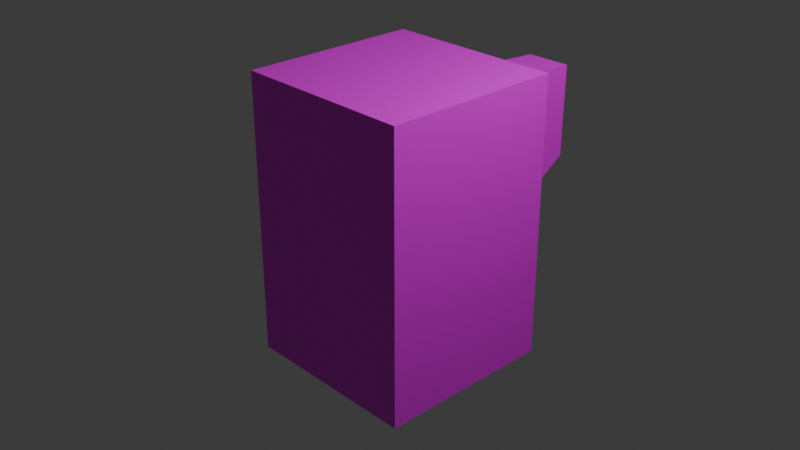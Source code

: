# Source: coffee.blend  (saved by Blender 4.1.24; exported with 4.5.12 LTS)
import bpy
from mathutils import Matrix  # noqa: F401  (used for matrix-valued properties, if any)

bpy.ops.wm.read_factory_settings(use_empty=True)
scene = bpy.context.scene
scene.name = 'Scene'

# ---- collections
col_collection = bpy.data.collections.new('Collection'); scene.collection.children.link(col_collection)

# ---- images (referenced by path relative to the original .blend; pixels are not part of the script)
import os
ASSET_DIR = os.environ.get("B2B_ASSET_DIR", "")  # directory of the original .blend (textures are referenced by path, not embedded)
HERE = os.path.dirname(os.path.abspath(__file__))  # packed textures are extracted next to this script under _unpacked/

def load_image(name, relpath, width, height, colorspace="sRGB"):
    """Load a texture the original file referenced (path relative to the .blend, or extracted next to this script)."""
    p = next((c for c in (os.path.join(HERE, relpath), os.path.join(ASSET_DIR, relpath)) if relpath and os.path.exists(c)), "")
    if p:
        img = bpy.data.images.load(p, check_existing=True)
        img.name = name
    else:  # same state as the original file: an image datablock whose file is absent (Cycles renders it pink)
        img = bpy.data.images.new(name, width, height)
        img.source = "FILE"
        img.filepath = "//" + (relpath or name)
    img.colorspace_settings.name = colorspace
    return img
img_coffee = load_image('coffee', 'coffee.png', 1024, 1024, 'sRGB')

# ---- materials (node trees are filled in below, after node groups)
mat_material = bpy.data.materials.new('Material')
mat_material.alpha_threshold = 0.0
mat_material.use_transparent_shadow = False
mat_material.roughness = 0.5
mat_material.line_color = (0.0, 0.0, 0.0, 1.0)

# ---- material node trees
mat_material.use_nodes = True; mat_material.node_tree.nodes.clear()
_N = mat_material.node_tree.nodes; _L = mat_material.node_tree.links
n0 = _N.new('ShaderNodeOutputMaterial'); n0.name = 'Material Output'; n0.location = (300, 300)
n1 = _N.new('ShaderNodeBsdfPrincipled'); n1.name = 'Principled BSDF'; n1.location = (10, 300)
n1.inputs[3].default_value = 1.45
n2 = _N.new('ShaderNodeTexImage'); n2.name = 'Image Texture'; n2.location = (-280, 280)
n2.image = img_coffee
_L.new(n1.outputs[0], n0.inputs[0])
_L.new(n2.outputs[0], n1.inputs[0])
n0.is_active_output = True

# ---- world
world_world = bpy.data.worlds.new('World'); scene.world = world_world
world_world.use_nodes = True; world_world.node_tree.nodes.clear()
_N = world_world.node_tree.nodes; _L = world_world.node_tree.links
n0 = _N.new('ShaderNodeOutputWorld'); n0.name = 'World Output'; n0.location = (300, 300)
n1 = _N.new('ShaderNodeBackground'); n1.name = 'Background'; n1.location = (10, 300)
n1.inputs[0].default_value = (0.05088, 0.05088, 0.05088, 1.0)
_L.new(n1.outputs[0], n0.inputs[0])
n0.is_active_output = True
world_world.color = (0.05088, 0.05088, 0.05088)
world_world.use_sun_shadow = False
world_world.sun_shadow_jitter_overblur = 0.0

# ---- cameras
cam_camera = bpy.data.cameras.new('Camera')
cam_camera.clip_end = 100.0
cam_camera.ortho_scale = 7.314

# ---- lights
light_light = bpy.data.lights.new('Light', 'POINT')
light_light.transmission_factor = 0.0
light_light.energy = 1000.0
light_light.shadow_soft_size = 0.1
light_light.shadow_maximum_resolution = 0.006
light_light.use_absolute_resolution = True

# ---- meshes
me_cube = bpy.data.meshes.new('Cube')
me_cube.from_pydata([(1.0, 1.0, 1.0), (1.0, 1.0, -1.0), (1.0, -1.0, 1.0), (1.0, -1.0, -1.0), (-1.0, 1.0, 1.0), (-1.0, 1.0, -1.0), (-1.0, -1.0, 1.0), (-1.0, -1.0, -1.0), (1.0, 1.0, 0.3251), (-1.0, -1.0, 0.3251), (1.0, -1.0, 0.3251), (-1.0, 1.0, 0.3251), (1.0, 1.0, 0.0757), (1.0, -1.0, 0.0757), (-1.0, 1.0, 0.0757), (-1.0, -1.0, 0.0757), (1.0, 1.0, -0.2643), (1.0, -1.0, -0.2643), (-1.0, 1.0, -0.2643), (-1.0, -1.0, -0.2643), (1.0, 1.0, -0.4432), (1.0, -1.0, -0.4432), (-1.0, 1.0, -0.4432), (-1.0, -1.0, -0.4432), (0.2383, 1.0, -1.0), (0.2383, -1.0, 1.0), (0.2383, -1.0, -1.0), (0.2383, 1.0, 1.0), (0.2383, 1.0, 0.3251), (0.2383, -1.0, 0.3251), (0.2383, -1.0, 0.0757), (0.2383, 1.0, 0.0757), (0.2383, 1.0, -0.2643), (0.2383, -1.0, -0.2643), (0.2383, -1.0, -0.4432), (0.2383, 1.0, -0.4432), (-0.28, 1.0, -1.0), (-0.28, -1.0, 1.0), (-0.28, -1.0, 0.3251), (-0.28, -1.0, 0.0757), (-0.28, -1.0, -0.2643), (-0.28, -1.0, -0.4432), (-0.28, -1.0, -1.0), (-0.28, 1.0, 1.0), (-0.28, 1.0, 0.3251), (-0.28, 1.0, 0.0757), (-0.28, 1.0, -0.2643), (-0.28, 1.0, -0.4432), (-0.28, 2.248, 0.2598), (0.2383, 2.248, 0.2598), (-0.28, 2.248, 0.08081), (0.2383, 2.248, 0.08081), (0.2383, 1.899, 0.1132), (-0.28, 1.899, 0.1132), (0.2383, 1.899, -0.06579), (-0.28, 1.899, -0.06579), (-0.28, 2.259, 0.7518), (0.2383, 2.259, 0.7518), (0.2383, 1.91, 0.6052), (-0.28, 1.91, 0.6052), (-0.28, 0.9965, 0.8045), (0.2383, 0.9965, 0.8045), (0.2383, 0.6474, 0.6579), (-0.28, 0.6474, 0.6579)], [], [(43, 4, 6, 37), (38, 37, 6, 9), (9, 6, 4, 11), (24, 1, 3, 26), (8, 0, 2, 10), (28, 27, 0, 8), (31, 28, 8, 12), (12, 8, 10, 13), (15, 9, 11, 14), (39, 38, 9, 15), (40, 39, 15, 19), (19, 15, 14, 18), (16, 12, 13, 17), (32, 31, 12, 16), (35, 32, 16, 20), (20, 16, 17, 21), (23, 19, 18, 22), (41, 40, 19, 23), (42, 41, 23, 7), (7, 23, 22, 5), (1, 20, 21, 3), (24, 35, 20, 1), (36, 47, 35, 24), (3, 21, 34, 26), (21, 17, 33, 34), (52, 49, 57, 58), (46, 45, 31, 32), (17, 13, 30, 33), (13, 10, 29, 30), (45, 44, 28, 31), (44, 43, 27, 28), (36, 24, 26, 42), (10, 2, 25, 29), (0, 27, 25, 2), (5, 36, 42, 7), (11, 4, 43, 44), (14, 11, 44, 45), (18, 14, 45, 46), (22, 18, 46, 47), (5, 22, 47, 36), (26, 34, 41, 42), (34, 33, 40, 41), (33, 30, 39, 40), (30, 29, 38, 39), (29, 25, 37, 38), (27, 43, 37, 25), (50, 48, 49, 51), (52, 54, 51, 49), (54, 55, 50, 51), (55, 53, 48, 50), (47, 46, 53, 55), (35, 47, 55, 54), (32, 35, 54, 52), (46, 32, 52, 53), (59, 58, 62, 63), (53, 52, 58, 59), (49, 48, 56, 57), (48, 53, 59, 56), (63, 62, 61, 60), (58, 57, 61, 62), (56, 59, 63, 60), (57, 56, 60, 61)])
_uv = me_cube.uv_layers.new(name='UVMap')
_uv.uv.foreach_set('vector', [0.6684, 0.1203, 0.6684, 1.062e-08, 1.0, 3.566e-08, 1.0, 0.1203, 0.447, 0.1203, 0.3342, 0.1203, 0.3342, 5.312e-09, 0.447, 1.383e-08, 2.998e-08, 0.1128, 3.984e-08, 3.483e-15, 0.3342, 2.922e-08, 0.3342, 0.1128, 0.6684, 0.4615, 0.6684, 0.3342, 1.0, 0.3342, 1.0, 0.4615, 2.068e-08, 0.447, 3.054e-08, 0.3342, 0.3342, 0.3342, 0.3342, 0.447, 0.447, 0.4615, 0.3342, 0.4615, 0.3342, 0.3342, 0.447, 0.3342, 0.4886, 0.4615, 0.447, 0.4615, 0.447, 0.3342, 0.4886, 0.3342, 1.704e-08, 0.4886, 2.068e-08, 0.447, 0.3342, 0.447, 0.3342, 0.4886, 2.634e-08, 0.1544, 2.998e-08, 0.1128, 0.3342, 0.1128, 0.3342, 0.1544, 0.4886, 0.1203, 0.447, 0.1203, 0.447, 1.383e-08, 0.4886, 1.697e-08, 0.5455, 0.1203, 0.4886, 0.1203, 0.4886, 1.697e-08, 0.5455, 2.126e-08, 2.137e-08, 0.2113, 2.634e-08, 0.1544, 0.3342, 0.1544, 0.3342, 0.2113, 1.207e-08, 0.5455, 1.704e-08, 0.4886, 0.3342, 0.4886, 0.3342, 0.5455, 0.5455, 0.4615, 0.4886, 0.4615, 0.4886, 0.3342, 0.5455, 0.3342, 0.5754, 0.4615, 0.5455, 0.4615, 0.5455, 0.3342, 0.5754, 0.3342, 9.46e-09, 0.5754, 1.207e-08, 0.5455, 0.3342, 0.5455, 0.3342, 0.5754, 1.876e-08, 0.2412, 2.137e-08, 0.2113, 0.3342, 0.2113, 0.3342, 0.2412, 0.5754, 0.1203, 0.5455, 0.1203, 0.5455, 2.126e-08, 0.5754, 2.352e-08, 0.6684, 0.1203, 0.5754, 0.1203, 0.5754, 2.352e-08, 0.6684, 3.054e-08, 1.062e-08, 0.3342, 1.876e-08, 0.2412, 0.3342, 0.2412, 0.3342, 0.3342, 1.326e-09, 0.6684, 9.46e-09, 0.5754, 0.3342, 0.5754, 0.3342, 0.6684, 0.6684, 0.4615, 0.5754, 0.4615, 0.5754, 0.3342, 0.6684, 0.3342, 0.6684, 0.5481, 0.5754, 0.5481, 0.5754, 0.4615, 0.6684, 0.4615, 0.6684, 0.3342, 0.5754, 0.3342, 0.5754, 0.2069, 0.6684, 0.2069, 0.5754, 0.3342, 0.5455, 0.3342, 0.5455, 0.2069, 0.5754, 0.2069, 0.02757, 0.7652, 0.02757, 0.7019, 0.1027, 0.6684, 0.1027, 0.7317, 0.5455, 0.5481, 0.4886, 0.5481, 0.4886, 0.4615, 0.5455, 0.4615, 0.5455, 0.3342, 0.4886, 0.3342, 0.4886, 0.2069, 0.5455, 0.2069, 0.4886, 0.3342, 0.447, 0.3342, 0.447, 0.2069, 0.4886, 0.2069, 0.4886, 0.5481, 0.447, 0.5481, 0.447, 0.4615, 0.4886, 0.4615, 0.447, 0.5481, 0.3342, 0.5481, 0.3342, 0.4615, 0.447, 0.4615, 0.6684, 0.5481, 0.6684, 0.4615, 1.0, 0.4615, 1.0, 0.5481, 0.447, 0.3342, 0.3342, 0.3342, 0.3342, 0.2069, 0.447, 0.2069, 0.6684, 0.3342, 0.6684, 0.2069, 1.0, 0.2069, 1.0, 0.3342, 0.6684, 0.6684, 0.6684, 0.5481, 1.0, 0.5481, 1.0, 0.6684, 0.447, 0.6684, 0.3342, 0.6684, 0.3342, 0.5481, 0.447, 0.5481, 0.4886, 0.6684, 0.447, 0.6684, 0.447, 0.5481, 0.4886, 0.5481, 0.5455, 0.6684, 0.4886, 0.6684, 0.4886, 0.5481, 0.5455, 0.5481, 0.5754, 0.6684, 0.5455, 0.6684, 0.5455, 0.5481, 0.5754, 0.5481, 0.6684, 0.6684, 0.5754, 0.6684, 0.5754, 0.5481, 0.6684, 0.5481, 0.6684, 0.2069, 0.5754, 0.2069, 0.5754, 0.1203, 0.6684, 0.1203, 0.5754, 0.2069, 0.5455, 0.2069, 0.5455, 0.1203, 0.5754, 0.1203, 0.5455, 0.2069, 0.4886, 0.2069, 0.4886, 0.1203, 0.5455, 0.1203, 0.4886, 0.2069, 0.447, 0.2069, 0.447, 0.1203, 0.4886, 0.1203, 0.447, 0.2069, 0.3342, 0.2069, 0.3342, 0.1203, 0.447, 0.1203, 0.6684, 0.2069, 0.6684, 0.1203, 1.0, 0.1203, 1.0, 0.2069, 0.7376, 0.7805, 0.7376, 0.7506, 0.8242, 0.7506, 0.8242, 0.7805, 0.02757, 0.7652, 1.812e-08, 0.7767, 2.412e-08, 0.7135, 0.02757, 0.7019, 0.5644, 0.7293, 0.4778, 0.7293, 0.4778, 0.6684, 0.5644, 0.6684, 0.3769, 0.7673, 0.3485, 0.7582, 0.3429, 0.6952, 0.3714, 0.7043, 0.3912, 0.9296, 0.3627, 0.9205, 0.3485, 0.7582, 0.3769, 0.7673, 0.5644, 0.8862, 0.4778, 0.8862, 0.4778, 0.7293, 0.5644, 0.7293, 0.02757, 0.928, 1.628e-08, 0.9396, 1.812e-08, 0.7767, 0.02757, 0.7652, 0.7376, 0.8253, 0.651, 0.8253, 0.651, 0.6684, 0.7376, 0.6684, 0.5644, 0.6684, 0.651, 0.6684, 0.651, 0.8766, 0.5644, 0.8766, 0.9065, 0.6684, 0.9065, 0.755, 0.8242, 0.755, 0.8242, 0.6684, 0.8242, 0.7506, 0.7376, 0.7506, 0.7376, 0.6684, 0.8242, 0.6684, 0.3429, 0.6952, 0.3485, 0.7582, 0.2707, 0.7314, 0.2652, 0.6684, 0.4778, 0.9375, 0.3912, 0.9375, 0.3912, 0.8766, 0.4778, 0.8766, 0.1027, 0.7317, 0.1027, 0.6684, 0.1925, 0.8594, 0.1925, 0.9227, 0.2652, 0.6684, 0.2707, 0.7314, 0.198, 0.9296, 0.1925, 0.8666, 0.3912, 0.6684, 0.4778, 0.6684, 0.4778, 0.8766, 0.3912, 0.8766])
me_cube.materials.append(mat_material)
me_cube.use_mirror_vertex_groups = False
me_cube.update()

# ---- objects
ob_cube = bpy.data.objects.new('Cube', me_cube)
ob_light = bpy.data.objects.new('Light', light_light)
ob_camera = bpy.data.objects.new('Camera', cam_camera)

# ---- transforms, parenting, visibility, modifiers, constraints
ob_cube.location = (0.0, 0.0, 0.0)
ob_cube.scale = (1.0, 1.0, 1.556)
ob_cube.lock_rotations_4d = False
ob_cube.empty_display_type = 'ARROWS'
ob_cube.lineart.crease_threshold = 0.0
ob_light.location = (4.076, 1.005, 5.904)
ob_light.rotation_euler = (0.6503, 0.05522, 1.866)
ob_light.lock_rotations_4d = False
ob_light.empty_display_type = 'ARROWS'
ob_light.color = (0.0, 0.0, 0.0, 0.0)
ob_light.lineart.crease_threshold = 0.0
ob_camera.location = (7.359, -6.926, 4.958)
ob_camera.rotation_euler = (1.109, 0.0, 0.8149)
ob_camera.lock_rotations_4d = False
ob_camera.empty_display_type = 'ARROWS'
ob_camera.color = (0.0, 0.0, 0.0, 0.0)
ob_camera.display_type = 'WIRE'
ob_camera.lineart.crease_threshold = 0.0

# ---- collection membership
col_collection.objects.link(ob_cube)
col_collection.objects.link(ob_light)
col_collection.objects.link(ob_camera)

# ---- scene / render settings (as saved in the file)
scene.camera = ob_camera
scene.frame_start = 1; scene.frame_end = 250; scene.frame_set(1)
scene.render.engine = 'BLENDER_EEVEE_NEXT'
scene.cycles.sampling_pattern = 'TABULATED_SOBOL'
scene.eevee.ray_tracing_options.trace_max_roughness = 0.0
bpy.context.view_layer.update()
